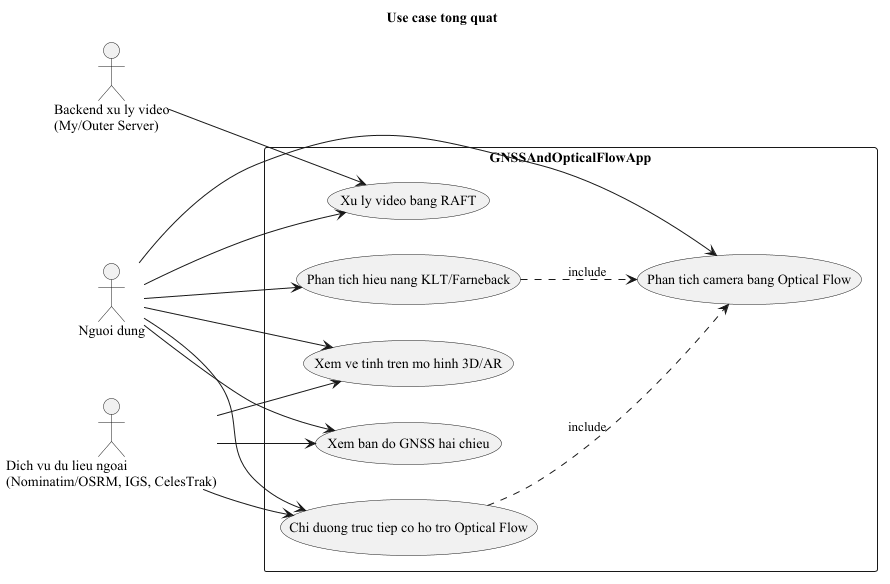

The diagram above was rendered by PlantUML. Its source (embedded in the PNG):
@startuml usecase_tong_quat
skinparam defaultFontName "Times New Roman"
title Use case tong quat
left to right direction
skinparam packageStyle rectangle

actor "Nguoi dung" as User
actor "Backend xu ly video\n(My/Outer Server)" as Backend
actor "Dich vu du lieu ngoai\n(Nominatim/OSRM, IGS, CelesTrak)" as External

rectangle "GNSSAndOpticalFlowApp" {
  usecase "Xem ban do GNSS hai chieu" as UC1
  usecase "Xem ve tinh tren mo hinh 3D/AR" as UC2
  usecase "Chi duong truc tiep co ho tro Optical Flow" as UC3
  usecase "Phan tich camera bang Optical Flow" as UC4
  usecase "Phan tich hieu nang KLT/Farneback" as UC5
  usecase "Xu ly video bang RAFT" as UC6
}

User --> UC1
User --> UC2
User --> UC3
User --> UC4
User --> UC5
User --> UC6

External --> UC1
External --> UC2
External --> UC3
Backend --> UC6

UC3 ..> UC4 : include
UC5 ..> UC4 : include
@enduml